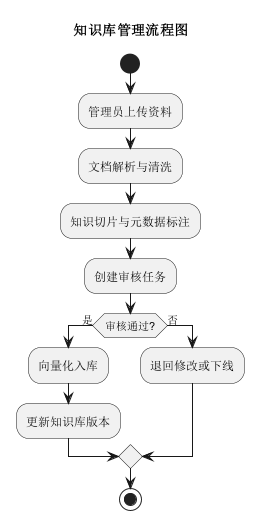

The diagram above was rendered by PlantUML. Its source (embedded in the PNG):
@startuml
title 知识库管理流程图
start
:管理员上传资料;
:文档解析与清洗;
:知识切片与元数据标注;
:创建审核任务;
if (审核通过?) then (是)
  :向量化入库;
  :更新知识库版本;
else (否)
  :退回修改或下线;
endif
stop
@enduml